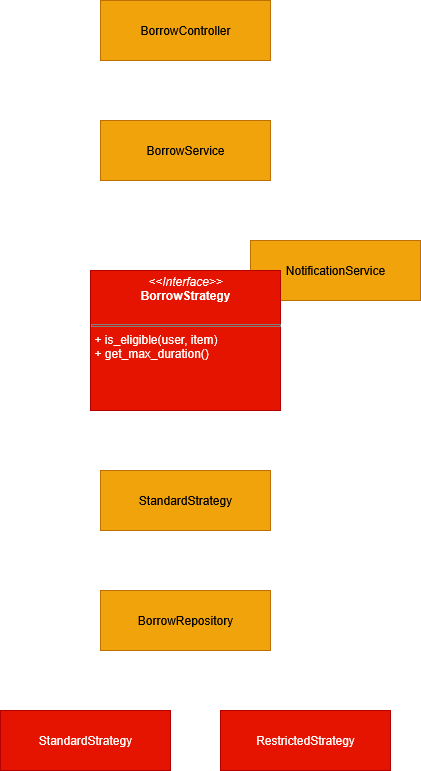

The diagram above was exported from draw.io. Its source (the exported page's mxGraphModel, read from the mxfile embedded in the PNG):
<mxGraphModel dx="1113" dy="714" grid="1" gridSize="10" guides="1" tooltips="1" connect="1" arrows="1" fold="1" page="1" pageScale="1" pageWidth="850" pageHeight="1100" background="none" math="0" shadow="0">
  <root>
    <mxCell id="0" />
    <mxCell id="1" parent="0" />
    <mxCell id="tWXZLJu2hLTD-6RLaRZG-34" value="" style="edgeStyle=orthogonalEdgeStyle;rounded=0;orthogonalLoop=1;jettySize=auto;html=1;strokeColor=none;" edge="1" parent="1" source="tWXZLJu2hLTD-6RLaRZG-3" target="tWXZLJu2hLTD-6RLaRZG-4">
      <mxGeometry relative="1" as="geometry" />
    </mxCell>
    <mxCell id="tWXZLJu2hLTD-6RLaRZG-3" value="BorrowController" style="rounded=0;whiteSpace=wrap;html=1;labelBackgroundColor=none;shadow=0;backgroundOutline=0;fillColor=#f0a30a;fontColor=#000000;strokeColor=#BD7000;" vertex="1" parent="1">
      <mxGeometry x="200" y="180" width="170" height="60" as="geometry" />
    </mxCell>
    <mxCell id="tWXZLJu2hLTD-6RLaRZG-13" value="" style="edgeStyle=orthogonalEdgeStyle;rounded=0;orthogonalLoop=1;jettySize=auto;html=1;labelBackgroundColor=none;shadow=0;backgroundOutline=0;fontColor=default;strokeColor=none;" edge="1" parent="1" source="tWXZLJu2hLTD-6RLaRZG-4" target="tWXZLJu2hLTD-6RLaRZG-5">
      <mxGeometry relative="1" as="geometry" />
    </mxCell>
    <mxCell id="tWXZLJu2hLTD-6RLaRZG-4" value="BorrowService" style="rounded=0;whiteSpace=wrap;html=1;labelBackgroundColor=none;shadow=0;backgroundOutline=0;fillColor=#f0a30a;fontColor=#000000;strokeColor=#BD7000;" vertex="1" parent="1">
      <mxGeometry x="200" y="300" width="170" height="60" as="geometry" />
    </mxCell>
    <mxCell id="tWXZLJu2hLTD-6RLaRZG-6" value="NotificationService" style="rounded=0;whiteSpace=wrap;html=1;labelBackgroundColor=none;shadow=0;backgroundOutline=0;fillColor=#f0a30a;fontColor=#000000;strokeColor=#BD7000;" vertex="1" parent="1">
      <mxGeometry x="350" y="420" width="170" height="60" as="geometry" />
    </mxCell>
    <mxCell id="tWXZLJu2hLTD-6RLaRZG-5" value="&lt;p style=&quot;margin:0px;margin-top:4px;text-align:center;&quot;&gt;&lt;i&gt;&amp;lt;&amp;lt;Interface&amp;gt;&amp;gt;&lt;/i&gt;&lt;br&gt;&lt;b&gt;BorrowStrategy&lt;/b&gt;&lt;/p&gt;&lt;br&gt;&lt;hr style=&quot;border-style:solid;&quot; size=&quot;1&quot;&gt;&lt;p style=&quot;margin:0px;margin-left:4px;&quot;&gt;+ is_eligible(user, item)&lt;br&gt;+ get_max_duration()&lt;/p&gt;" style="verticalAlign=top;align=left;overflow=fill;html=1;whiteSpace=wrap;labelBackgroundColor=none;shadow=0;backgroundOutline=0;fillColor=#e51400;fontColor=#ffffff;strokeColor=#B20000;" vertex="1" parent="1">
      <mxGeometry x="190" y="450" width="190" height="140" as="geometry" />
    </mxCell>
    <mxCell id="tWXZLJu2hLTD-6RLaRZG-19" value="" style="edgeStyle=orthogonalEdgeStyle;rounded=0;orthogonalLoop=1;jettySize=auto;html=1;labelBackgroundColor=none;shadow=0;backgroundOutline=0;fontColor=default;strokeColor=none;" edge="1" parent="1" source="tWXZLJu2hLTD-6RLaRZG-7" target="tWXZLJu2hLTD-6RLaRZG-5">
      <mxGeometry relative="1" as="geometry" />
    </mxCell>
    <mxCell id="tWXZLJu2hLTD-6RLaRZG-7" value="StandardStrategy" style="rounded=0;whiteSpace=wrap;html=1;labelBackgroundColor=none;shadow=0;backgroundOutline=0;fillColor=#f0a30a;fontColor=#000000;strokeColor=#BD7000;" vertex="1" parent="1">
      <mxGeometry x="200" y="650" width="170" height="60" as="geometry" />
    </mxCell>
    <mxCell id="tWXZLJu2hLTD-6RLaRZG-8" value="BorrowRepository" style="rounded=0;whiteSpace=wrap;html=1;labelBackgroundColor=none;shadow=0;backgroundOutline=0;fillColor=#f0a30a;fontColor=#000000;strokeColor=#BD7000;" vertex="1" parent="1">
      <mxGeometry x="200" y="770" width="170" height="60" as="geometry" />
    </mxCell>
    <mxCell id="tWXZLJu2hLTD-6RLaRZG-9" value="StandardStrategy" style="rounded=0;whiteSpace=wrap;html=1;labelBackgroundColor=none;shadow=0;backgroundOutline=0;fillColor=#e51400;fontColor=#ffffff;strokeColor=#B20000;" vertex="1" parent="1">
      <mxGeometry x="100" y="890" width="170" height="60" as="geometry" />
    </mxCell>
    <mxCell id="tWXZLJu2hLTD-6RLaRZG-10" value="RestrictedStrategy" style="rounded=0;whiteSpace=wrap;html=1;labelBackgroundColor=none;shadow=0;backgroundOutline=0;fillColor=#e51400;fontColor=#ffffff;strokeColor=#B20000;" vertex="1" parent="1">
      <mxGeometry x="320" y="890" width="170" height="60" as="geometry" />
    </mxCell>
    <mxCell id="tWXZLJu2hLTD-6RLaRZG-14" value="delegates to" style="text;whiteSpace=wrap;html=1;labelBackgroundColor=none;strokeColor=none;shadow=0;backgroundOutline=0;fontColor=none;noLabel=1;" vertex="1" parent="1">
      <mxGeometry x="210" y="390" width="70" height="30" as="geometry" />
    </mxCell>
    <mxCell id="tWXZLJu2hLTD-6RLaRZG-17" value="notifies" style="text;whiteSpace=wrap;html=1;labelBackgroundColor=none;strokeColor=none;shadow=0;backgroundOutline=0;fontColor=none;noLabel=1;" vertex="1" parent="1">
      <mxGeometry x="390" y="370" width="40" height="30" as="geometry" />
    </mxCell>
    <mxCell id="tWXZLJu2hLTD-6RLaRZG-20" value="&amp;lt;&amp;lt;uses&amp;gt;&amp;gt;" style="text;whiteSpace=wrap;html=1;labelBackgroundColor=none;strokeColor=none;shadow=0;backgroundOutline=0;fontColor=none;noLabel=1;" vertex="1" parent="1">
      <mxGeometry x="220" y="610" width="60" height="30" as="geometry" />
    </mxCell>
    <mxCell id="tWXZLJu2hLTD-6RLaRZG-22" value="calls" style="text;whiteSpace=wrap;html=1;labelBackgroundColor=none;strokeColor=none;shadow=0;backgroundOutline=0;fontColor=none;noLabel=1;" vertex="1" parent="1">
      <mxGeometry x="250" y="730" width="30" height="30" as="geometry" />
    </mxCell>
    <mxCell id="tWXZLJu2hLTD-6RLaRZG-25" value="" style="endArrow=none;html=1;rounded=0;exitX=0.489;exitY=0.003;exitDx=0;exitDy=0;exitPerimeter=0;entryX=0.485;entryY=1.001;entryDx=0;entryDy=0;entryPerimeter=0;labelBackgroundColor=none;shadow=0;backgroundOutline=0;fontColor=default;strokeColor=none;" edge="1" parent="1" source="tWXZLJu2hLTD-6RLaRZG-8" target="tWXZLJu2hLTD-6RLaRZG-7">
      <mxGeometry width="50" height="50" relative="1" as="geometry">
        <mxPoint x="280" y="740" as="sourcePoint" />
        <mxPoint x="330" y="690" as="targetPoint" />
      </mxGeometry>
    </mxCell>
    <mxCell id="tWXZLJu2hLTD-6RLaRZG-27" value="" style="endArrow=none;html=1;rounded=0;entryX=0.382;entryY=0.999;entryDx=0;entryDy=0;entryPerimeter=0;labelBackgroundColor=none;shadow=0;backgroundOutline=0;fontColor=default;strokeColor=none;" edge="1" parent="1" target="tWXZLJu2hLTD-6RLaRZG-8">
      <mxGeometry width="50" height="50" relative="1" as="geometry">
        <mxPoint x="230" y="890" as="sourcePoint" />
        <mxPoint x="270" y="860" as="targetPoint" />
      </mxGeometry>
    </mxCell>
    <mxCell id="tWXZLJu2hLTD-6RLaRZG-28" value="" style="endArrow=none;html=1;rounded=0;entryX=0.75;entryY=1;entryDx=0;entryDy=0;exitX=0.25;exitY=0;exitDx=0;exitDy=0;labelBackgroundColor=none;shadow=0;backgroundOutline=0;fontColor=default;strokeColor=none;" edge="1" parent="1" source="tWXZLJu2hLTD-6RLaRZG-10" target="tWXZLJu2hLTD-6RLaRZG-8">
      <mxGeometry width="50" height="50" relative="1" as="geometry">
        <mxPoint x="300" y="900" as="sourcePoint" />
        <mxPoint x="350" y="850" as="targetPoint" />
      </mxGeometry>
    </mxCell>
    <mxCell id="tWXZLJu2hLTD-6RLaRZG-29" value="&amp;lt;&amp;lt;uses&amp;gt;&amp;gt;" style="text;whiteSpace=wrap;html=1;labelBackgroundColor=none;strokeColor=none;shadow=0;backgroundOutline=0;fontColor=none;noLabel=1;" vertex="1" parent="1">
      <mxGeometry x="180" y="850" width="60" height="30" as="geometry" />
    </mxCell>
    <mxCell id="tWXZLJu2hLTD-6RLaRZG-30" value="&amp;lt;&amp;lt;uses&amp;gt;&amp;gt;" style="text;whiteSpace=wrap;html=1;labelBackgroundColor=none;strokeColor=none;shadow=0;backgroundOutline=0;fontColor=none;noLabel=1;" vertex="1" parent="1">
      <mxGeometry x="365" y="850" width="60" height="30" as="geometry" />
    </mxCell>
    <mxCell id="tWXZLJu2hLTD-6RLaRZG-31" value="" style="endArrow=none;html=1;rounded=0;exitX=1;exitY=0.5;exitDx=0;exitDy=0;labelBackgroundColor=none;shadow=0;backgroundOutline=0;fontColor=default;strokeColor=none;" edge="1" parent="1" source="tWXZLJu2hLTD-6RLaRZG-4">
      <mxGeometry width="50" height="50" relative="1" as="geometry">
        <mxPoint x="430" y="360" as="sourcePoint" />
        <mxPoint x="440" y="330" as="targetPoint" />
      </mxGeometry>
    </mxCell>
    <mxCell id="tWXZLJu2hLTD-6RLaRZG-32" value="" style="endArrow=none;html=1;rounded=0;exitX=0.529;exitY=0;exitDx=0;exitDy=0;exitPerimeter=0;labelBackgroundColor=none;shadow=0;backgroundOutline=0;fontColor=default;strokeColor=none;" edge="1" parent="1" source="tWXZLJu2hLTD-6RLaRZG-6">
      <mxGeometry width="50" height="50" relative="1" as="geometry">
        <mxPoint x="450" y="420" as="sourcePoint" />
        <mxPoint x="440" y="330" as="targetPoint" />
      </mxGeometry>
    </mxCell>
    <mxCell id="tWXZLJu2hLTD-6RLaRZG-33" value="triggers" style="text;whiteSpace=wrap;html=1;labelBackgroundColor=none;strokeColor=none;shadow=0;backgroundOutline=0;fontColor=none;noLabel=1;" vertex="1" parent="1">
      <mxGeometry x="230" y="250" width="50" height="30" as="geometry" />
    </mxCell>
  </root>
</mxGraphModel>